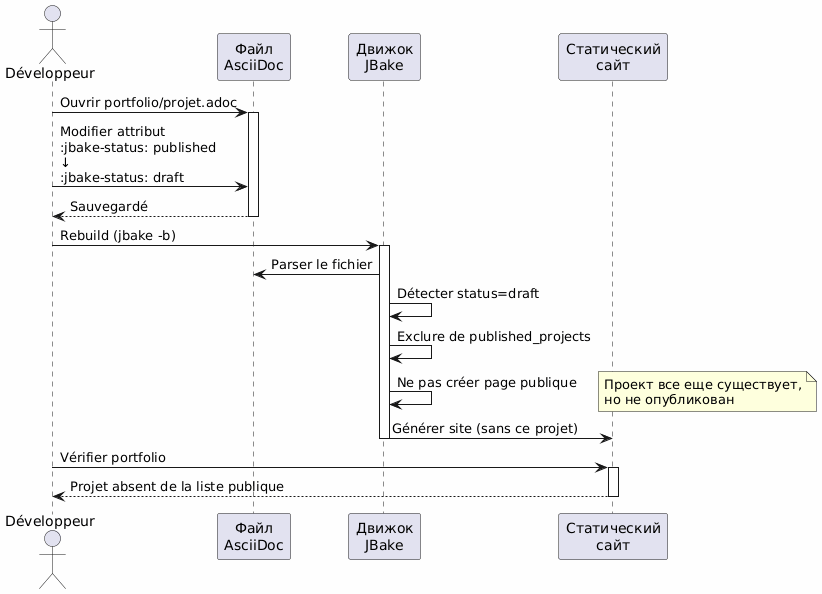

The diagram above was rendered by PlantUML. Its source (embedded in the PNG):
@startuml
skinparam backgroundColor #FEFEFE
actor Développeur as dev
participant "Файл\nAsciiDoc" as file
participant "Движок\nJBake" as jbake
participant "Статический\nсайт" as site

dev -> file : Ouvrir portfolio/projet.adoc
activate file

dev -> file : Modifier attribut\n:jbake-status: published\n↓\n:jbake-status: draft

file --> dev : Sauvegardé
deactivate file

dev -> jbake : Rebuild (jbake -b)
activate jbake
jbake -> file : Parser le fichier
jbake -> jbake : Détecter status=draft
jbake -> jbake : Exclure de published_projects
jbake -> jbake : Ne pas créer page publique
note right
Проект все еще существует,
но не опубликован
end note
jbake -> site : Générer site (sans ce projet)
deactivate jbake

dev -> site : Vérifier portfolio
activate site
site --> dev : Projet absent de la liste publique
deactivate site
@enduml